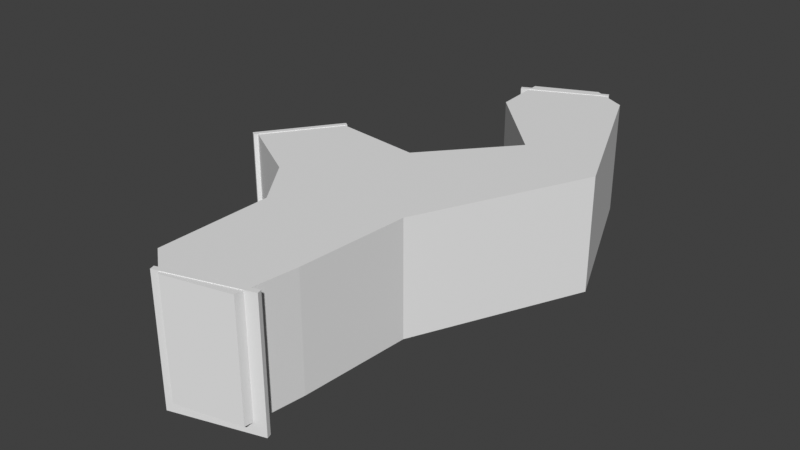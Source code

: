 # Source: StartArea_ForestEast.blend  (saved by Blender 4.2.66; exported with 4.5.12 LTS)
import bpy
from mathutils import Matrix  # noqa: F401  (used for matrix-valued properties, if any)

bpy.ops.wm.read_factory_settings(use_empty=True)
scene = bpy.context.scene
scene.name = 'Scene'

# ---- collections
col_collection = bpy.data.collections.new('Collection'); scene.collection.children.link(col_collection)

# ---- materials (node trees are filled in below, after node groups)
mat_terraintest_default = bpy.data.materials.new('terraintest_default')
mat_terraintest_treetrunks = bpy.data.materials.new('terraintest_treetrunks')

# ---- material node trees

# ---- world
world_world = bpy.data.worlds.new('World'); scene.world = world_world
world_world.use_nodes = True; world_world.node_tree.nodes.clear()
_N = world_world.node_tree.nodes; _L = world_world.node_tree.links
n0 = _N.new('ShaderNodeOutputWorld'); n0.name = 'World Output'; n0.location = (300, 300)
n1 = _N.new('ShaderNodeBackground'); n1.name = 'Background'; n1.location = (10, 300)
n1.inputs[0].default_value = (0.05088, 0.05088, 0.05088, 1.0)
_L.new(n1.outputs[0], n0.inputs[0])
n0.is_active_output = True
world_world.color = (0.05088, 0.05088, 0.05088)
world_world.use_sun_shadow = False
world_world.sun_shadow_jitter_overblur = 0.0

# ---- meshes
me_plane_001 = bpy.data.meshes.new('Plane.001')
me_plane_001.from_pydata([(-5.007, 17.74, 9.537e-07), (2.293, 27.63, 9.537e-07), (-5.007, 17.74, 17.02), (2.293, 27.63, 17.02), (25.17, -14.4, 17.02), (15.7, -16.63, 17.02), (25.17, -14.4, 9.537e-07), (15.7, -16.63, 9.537e-07), (15.69, 25.95, 9.537e-07), (5.7, 11.45, 9.537e-07), (5.7, 11.45, 17.02), (15.69, 25.95, 17.02), (11.0, 4.032, 17.02), (27.36, 10.55, 17.02), (27.36, 10.55, 9.537e-07), (11.0, 4.032, 9.537e-07), (11.03, -12.9, 17.02), (26.26, -5.848, 17.02), (26.26, -5.848, 9.537e-07), (11.03, -12.9, 9.537e-07), (14.17, 58.3, 17.02), (23.05, 62.27, 17.02), (14.17, 58.3, 1.907e-06), (23.05, 62.27, 1.907e-06), (26.06, 38.05, 17.02), (38.71, 35.25, 1.431e-06), (38.71, 35.25, 17.02), (26.06, 38.05, 1.431e-06), (28.35, 59.49, 17.02), (14.71, 49.7, 17.02), (14.71, 49.7, 1.907e-06), (28.35, 59.49, 1.907e-06)], [], [(18, 19, 7, 6), (17, 18, 6, 4), (6, 7, 5, 4), (19, 16, 5, 7), (16, 17, 4, 5), (0, 1, 3, 2), (2, 3, 11, 10), (0, 2, 10, 9), (3, 1, 8, 11), (1, 0, 9, 8), (10, 11, 13, 12), (9, 10, 12, 15), (30, 31, 23, 22), (8, 9, 15, 14), (12, 13, 17, 16), (15, 12, 16, 19), (13, 14, 18, 17), (14, 15, 19, 18), (29, 30, 22, 20), (22, 23, 21, 20), (31, 28, 21, 23), (28, 29, 20, 21), (26, 24, 29, 28), (25, 26, 28, 31), (24, 27, 30, 29), (27, 25, 31, 30), (8, 14, 25, 27), (11, 8, 27, 24), (14, 13, 26, 25), (13, 11, 24, 26)])
me_plane_001.polygons.foreach_set('material_index', [0, 1, 1, 1, 0, 0, 0, 1, 1, 0, 0, 1, 0, 0, 0, 1, 1, 0, 1, 1, 1, 0, 0, 1, 1, 0, 0, 1, 1, 0])
_uv = me_plane_001.uv_layers.new(name='UVMap')
_uv.uv.foreach_set('vector', [1.869, 3.7, 3.833, 1.086, 4.684, 1.172, 3.129, 4.229, -1.13, 1.0, -1.13, 9.653e-08, -1.508, 1.192e-07, -1.508, 1.0, -0.4563, 1.192e-07, -3.596, 2.384e-07, -3.596, 1.0, -0.4563, 1.0, -2.495, 2.157e-07, -2.495, 1.0, -2.749, 1.0, -2.749, 2.384e-07, 3.833, 1.086, 1.869, 3.7, 3.129, 4.229, 4.684, 1.172, -1.633, 1.788e-07, 1.533, 8.941e-08, -3.531, -2.227, -1.633, 1.0, -1.351, -3.215, -3.531, -2.227, -2.551, -0.1492, 0.6172, -1.462, -1.633, 1.788e-07, -1.633, 1.0, -2.503, 1.0, -2.503, 1.788e-07, 1.533, 1.0, 1.533, 8.941e-08, 0.3126, 5.96e-08, 0.3126, 1.0, -3.531, -2.227, -1.351, -3.215, 0.6172, -1.461, -2.551, -0.1492, 0.6172, -1.462, -2.551, -0.1492, -1.841, 2.146, 1.327, 0.834, -2.271, 1.788e-07, -2.271, 1.0, -1.131, 1.0, -1.131, 1.49e-07, 1.869, 3.7, 3.833, 1.086, 4.684, 1.172, 3.129, 4.229, -2.551, -0.1492, 0.6172, -1.461, 1.327, 0.834, -1.841, 2.146, 1.327, 0.834, -1.841, 2.146, 1.869, 3.7, 3.833, 1.086, -1.746, 1.49e-07, -1.746, 1.0, -2.495, 1.0, -2.495, 2.157e-07, -0.01941, 1.0, -0.01941, 2.98e-08, -1.13, 9.653e-08, -1.13, 1.0, -1.841, 2.146, 1.327, 0.834, 3.833, 1.086, 1.869, 3.7, -1.13, 1.0, -1.13, 9.653e-08, -1.508, 1.192e-07, -1.508, 1.0, -0.4563, 1.192e-07, -3.596, 2.384e-07, -3.596, 1.0, -0.4563, 1.0, -2.495, 2.157e-07, -2.495, 1.0, -2.749, 1.0, -2.749, 2.384e-07, 3.833, 1.086, 1.869, 3.7, 3.129, 4.229, 4.684, 1.172, -0.1807, -0.07127, -0.7407, 2.74, 1.869, 3.7, 3.833, 1.086, -1.493, 1.671e-07, -1.493, 1.0, -2.495, 1.0, -2.495, 2.157e-07, -0.3008, 1.0, -0.3008, 4.827e-08, -1.13, 9.653e-08, -1.13, 1.0, -0.7407, 2.74, -0.1807, -0.07127, 3.833, 1.086, 1.869, 3.7, -3.35, 1.779, -4.194, -1.229, -0.1807, -0.07127, -0.7407, 2.74, 0.5288, 1.0, 0.5288, 0.0, -0.3008, 4.827e-08, -0.3008, 1.0, -0.4914, 1.185e-07, -0.4914, 1.0, -1.493, 1.0, -1.493, 1.671e-07, -4.194, -1.229, -3.35, 1.779, -0.7407, 2.74, -0.1807, -0.07127])
_ca = me_plane_001.color_attributes.new('Col', 'FLOAT_COLOR', 'CORNER')
_ca.data.foreach_set('color', [0.006839, 0.01395, 0.00562, 1.0, 0.006839, 0.01395, 0.00562, 1.0, 0.0, 0.0, 0.0, 1.0, 0.0, 0.0, 0.0, 1.0, 0.006839, 0.01395, 0.00562, 1.0, 0.006839, 0.01395, 0.00562, 1.0, 0.0, 0.0, 0.0, 1.0, 0.0, 0.0, 0.0, 1.0, 0.0, 0.0, 0.0, 1.0, 0.0, 0.0, 0.0, 1.0, 0.0, 0.0, 0.0, 1.0, 0.0, 0.0, 0.0, 1.0, 0.006839, 0.01395, 0.00562, 1.0, 0.006839, 0.01395, 0.00562, 1.0, 0.0, 0.0, 0.0, 1.0, 0.0, 0.0, 0.0, 1.0, 0.006839, 0.01395, 0.00562, 1.0, 0.006839, 0.01395, 0.00562, 1.0, 0.0, 0.0, 0.0, 1.0, 0.0, 0.0, 0.0, 1.0, 0.0, 0.0, 0.0, 1.0, 0.0, 0.0, 0.0, 1.0, 0.0, 0.0, 0.0, 1.0, 0.0, 0.0, 0.0, 1.0, 0.0, 0.0, 0.0, 1.0, 0.0, 0.0, 0.0, 1.0, 0.006839, 0.01395, 0.00562, 1.0, 0.006839, 0.01395, 0.00562, 1.0, 0.0, 0.0, 0.0, 1.0, 0.0, 0.0, 0.0, 1.0, 0.006839, 0.01395, 0.00562, 1.0, 0.006839, 0.01395, 0.00562, 1.0, 0.0, 0.0, 0.0, 1.0, 0.0, 0.0, 0.0, 1.0, 0.006839, 0.01395, 0.00562, 1.0, 0.006839, 0.01395, 0.00562, 1.0, 0.0, 0.0, 0.0, 1.0, 0.0, 0.0, 0.0, 1.0, 0.006839, 0.01395, 0.00562, 1.0, 0.006839, 0.01395, 0.00562, 1.0, 0.006839, 0.01395, 0.00562, 1.0, 0.006839, 0.01395, 0.00562, 1.0, 0.006839, 0.01395, 0.00562, 1.0, 0.006839, 0.01395, 0.00562, 1.0, 0.006839, 0.01395, 0.00562, 1.0, 0.006839, 0.01395, 0.00562, 1.0, 0.006839, 0.01395, 0.00562, 1.0, 0.006839, 0.01395, 0.00562, 1.0, 0.006839, 0.01395, 0.00562, 1.0, 0.006839, 0.01395, 0.00562, 1.0, 0.0, 0.0, 0.0, 1.0, 0.0, 0.0, 0.0, 1.0, 0.006839, 0.01395, 0.00562, 1.0, 0.006839, 0.01395, 0.00562, 1.0, 0.006839, 0.01395, 0.00562, 1.0, 0.006839, 0.01395, 0.00562, 1.0, 0.006839, 0.01395, 0.00562, 1.0, 0.006839, 0.01395, 0.00562, 1.0, 0.006839, 0.01395, 0.00562, 1.0, 0.006839, 0.01395, 0.00562, 1.0, 0.006839, 0.01395, 0.00562, 1.0, 0.006839, 0.01395, 0.00562, 1.0, 0.006839, 0.01395, 0.00562, 1.0, 0.006839, 0.01395, 0.00562, 1.0, 0.006839, 0.01395, 0.00562, 1.0, 0.006839, 0.01395, 0.00562, 1.0, 0.006839, 0.01395, 0.00562, 1.0, 0.006839, 0.01395, 0.00562, 1.0, 0.006839, 0.01395, 0.00562, 1.0, 0.006839, 0.01395, 0.00562, 1.0, 0.006839, 0.01395, 0.00562, 1.0, 0.006839, 0.01395, 0.00562, 1.0, 0.006839, 0.01395, 0.00562, 1.0, 0.006839, 0.01395, 0.00562, 1.0, 0.0, 0.0, 0.0, 1.0, 0.0, 0.0, 0.0, 1.0, 0.0, 0.0, 0.0, 1.0, 0.0, 0.0, 0.0, 1.0, 0.0, 0.0, 0.0, 1.0, 0.0, 0.0, 0.0, 1.0, 0.006839, 0.01395, 0.00562, 1.0, 0.006839, 0.01395, 0.00562, 1.0, 0.0, 0.0, 0.0, 1.0, 0.0, 0.0, 0.0, 1.0, 0.006839, 0.01395, 0.00562, 1.0, 0.006839, 0.01395, 0.00562, 1.0, 0.0, 0.0, 0.0, 1.0, 0.0, 0.0, 0.0, 1.0, 0.006839, 0.01395, 0.00562, 1.0, 0.006839, 0.01395, 0.00562, 1.0, 0.006839, 0.01395, 0.00562, 1.0, 0.006839, 0.01395, 0.00562, 1.0, 0.006839, 0.01395, 0.00562, 1.0, 0.006839, 0.01395, 0.00562, 1.0, 0.006839, 0.01395, 0.00562, 1.0, 0.006839, 0.01395, 0.00562, 1.0, 0.006839, 0.01395, 0.00562, 1.0, 0.006839, 0.01395, 0.00562, 1.0, 0.006839, 0.01395, 0.00562, 1.0, 0.006839, 0.01395, 0.00562, 1.0, 0.006839, 0.01395, 0.00562, 1.0, 0.006839, 0.01395, 0.00562, 1.0, 0.006839, 0.01395, 0.00562, 1.0, 0.006839, 0.01395, 0.00562, 1.0, 0.006839, 0.01395, 0.00562, 1.0, 0.006839, 0.01395, 0.00562, 1.0, 0.006839, 0.01395, 0.00562, 1.0, 0.006839, 0.01395, 0.00562, 1.0, 0.006839, 0.01395, 0.00562, 1.0, 0.006839, 0.01395, 0.00562, 1.0, 0.006839, 0.01395, 0.00562, 1.0, 0.006839, 0.01395, 0.00562, 1.0, 0.006839, 0.01395, 0.00562, 1.0, 0.006839, 0.01395, 0.00562, 1.0, 0.006839, 0.01395, 0.00562, 1.0, 0.006839, 0.01395, 0.00562, 1.0, 0.006839, 0.01395, 0.00562, 1.0, 0.006839, 0.01395, 0.00562, 1.0, 0.006839, 0.01395, 0.00562, 1.0, 0.006839, 0.01395, 0.00562, 1.0])
_ca = me_plane_001.color_attributes.new('Alpha', 'FLOAT_COLOR', 'CORNER')
_ca.data.foreach_set('color', [0.0, 0.0, 0.0, 1.0, 0.0, 0.0, 0.0, 1.0, 0.0, 0.0, 0.0, 1.0, 0.0, 0.0, 0.0, 1.0, 0.0, 0.0, 0.0, 1.0, 0.0, 0.0, 0.0, 1.0, 0.0, 0.0, 0.0, 1.0, 0.0, 0.0, 0.0, 1.0, 0.0, 0.0, 0.0, 1.0, 0.0, 0.0, 0.0, 1.0, 0.0, 0.0, 0.0, 1.0, 0.0, 0.0, 0.0, 1.0, 0.0, 0.0, 0.0, 1.0, 0.0, 0.0, 0.0, 1.0, 0.0, 0.0, 0.0, 1.0, 0.0, 0.0, 0.0, 1.0, 0.0, 0.0, 0.0, 1.0, 0.0, 0.0, 0.0, 1.0, 0.0, 0.0, 0.0, 1.0, 0.0, 0.0, 0.0, 1.0, 0.0, 0.0, 0.0, 1.0, 0.0, 0.0, 0.0, 1.0, 0.0, 0.0, 0.0, 1.0, 0.0, 0.0, 0.0, 1.0, 0.0, 0.0, 0.0, 1.0, 0.0, 0.0, 0.0, 1.0, 0.0, 0.0, 0.0, 1.0, 0.0, 0.0, 0.0, 1.0, 0.0, 0.0, 0.0, 1.0, 0.0, 0.0, 0.0, 1.0, 0.0, 0.0, 0.0, 1.0, 0.0, 0.0, 0.0, 1.0, 0.0, 0.0, 0.0, 1.0, 0.0, 0.0, 0.0, 1.0, 0.0, 0.0, 0.0, 1.0, 0.0, 0.0, 0.0, 1.0, 0.0, 0.0, 0.0, 1.0, 0.0, 0.0, 0.0, 1.0, 0.0, 0.0, 0.0, 1.0, 0.0, 0.0, 0.0, 1.0, 0.0, 0.0, 0.0, 1.0, 0.0, 0.0, 0.0, 1.0, 0.0, 0.0, 0.0, 1.0, 0.0, 0.0, 0.0, 1.0, 0.0, 0.0, 0.0, 1.0, 0.0, 0.0, 0.0, 1.0, 0.0, 0.0, 0.0, 1.0, 0.0, 0.0, 0.0, 1.0, 0.0, 0.0, 0.0, 1.0, 0.0, 0.0, 0.0, 1.0, 0.0, 0.0, 0.0, 1.0, 0.0, 0.0, 0.0, 1.0, 0.0, 0.0, 0.0, 1.0, 0.0, 0.0, 0.0, 1.0, 0.0, 0.0, 0.0, 1.0, 0.0, 0.0, 0.0, 1.0, 0.0, 0.0, 0.0, 1.0, 0.0, 0.0, 0.0, 1.0, 0.0, 0.0, 0.0, 1.0, 0.0, 0.0, 0.0, 1.0, 0.0, 0.0, 0.0, 1.0, 0.0, 0.0, 0.0, 1.0, 0.0, 0.0, 0.0, 1.0, 0.0, 0.0, 0.0, 1.0, 0.0, 0.0, 0.0, 1.0, 0.0, 0.0, 0.0, 1.0, 0.0, 0.0, 0.0, 1.0, 0.0, 0.0, 0.0, 1.0, 0.0, 0.0, 0.0, 1.0, 0.0, 0.0, 0.0, 1.0, 0.0, 0.0, 0.0, 1.0, 0.0, 0.0, 0.0, 1.0, 0.0, 0.0, 0.0, 1.0, 0.0, 0.0, 0.0, 1.0, 0.0, 0.0, 0.0, 1.0, 0.0, 0.0, 0.0, 1.0, 0.0, 0.0, 0.0, 1.0, 0.0, 0.0, 0.0, 1.0, 0.0, 0.0, 0.0, 1.0, 0.0, 0.0, 0.0, 1.0, 0.0, 0.0, 0.0, 1.0, 0.0, 0.0, 0.0, 1.0, 0.0, 0.0, 0.0, 1.0, 0.0, 0.0, 0.0, 1.0, 0.0, 0.0, 0.0, 1.0, 0.0, 0.0, 0.0, 1.0, 0.0, 0.0, 0.0, 1.0, 0.0, 0.0, 0.0, 1.0, 0.0, 0.0, 0.0, 1.0, 0.0, 0.0, 0.0, 1.0, 0.0, 0.0, 0.0, 1.0, 0.0, 0.0, 0.0, 1.0, 0.0, 0.0, 0.0, 1.0, 0.0, 0.0, 0.0, 1.0, 0.0, 0.0, 0.0, 1.0, 0.0, 0.0, 0.0, 1.0, 0.0, 0.0, 0.0, 1.0, 0.0, 0.0, 0.0, 1.0, 0.0, 0.0, 0.0, 1.0, 0.0, 0.0, 0.0, 1.0, 0.0, 0.0, 0.0, 1.0, 0.0, 0.0, 0.0, 1.0, 0.0, 0.0, 0.0, 1.0, 0.0, 0.0, 0.0, 1.0, 0.0, 0.0, 0.0, 1.0, 0.0, 0.0, 0.0, 1.0, 0.0, 0.0, 0.0, 1.0, 0.0, 0.0, 0.0, 1.0, 0.0, 0.0, 0.0, 1.0, 0.0, 0.0, 0.0, 1.0, 0.0, 0.0, 0.0, 1.0, 0.0, 0.0, 0.0, 1.0, 0.0, 0.0, 0.0, 1.0, 0.0, 0.0, 0.0, 1.0, 0.0, 0.0, 0.0, 1.0, 0.0, 0.0, 0.0, 1.0, 0.0, 0.0, 0.0, 1.0, 0.0, 0.0, 0.0, 1.0, 0.0, 0.0, 0.0, 1.0, 0.0, 0.0, 0.0, 1.0])
me_plane_001.materials.append(mat_terraintest_default)
me_plane_001.materials.append(mat_terraintest_treetrunks)
me_plane_001.update()
me_loading_zone = bpy.data.meshes.new('loading zone')
me_loading_zone.from_pydata([(-0.5, -0.5, -0.5), (-0.5, -0.5, 0.5), (-0.5, 0.5, -0.5), (-0.5, 0.5, 0.5), (0.5, -0.5, -0.5), (0.5, -0.5, 0.5), (0.5, 0.5, -0.5), (0.5, 0.5, 0.5)], [], [(0, 1, 3, 2), (2, 3, 7, 6), (6, 7, 5, 4), (4, 5, 1, 0), (2, 6, 4, 0), (7, 3, 1, 5)])
me_loading_zone.update()
me_loading_zone_001 = bpy.data.meshes.new('loading zone.001')
me_loading_zone_001.from_pydata([(-0.5, -0.5, -0.5), (-0.5, -0.5, 0.5), (-0.5, 0.5, -0.5), (-0.5, 0.5, 0.5), (0.5, -0.5, -0.5), (0.5, -0.5, 0.5), (0.5, 0.5, -0.5), (0.5, 0.5, 0.5)], [], [(0, 1, 3, 2), (2, 3, 7, 6), (6, 7, 5, 4), (4, 5, 1, 0), (2, 6, 4, 0), (7, 3, 1, 5)])
me_loading_zone_001.update()
me_loading_zone_002 = bpy.data.meshes.new('loading zone.002')
me_loading_zone_002.from_pydata([(-0.5, -0.5, -0.5), (-0.5, -0.5, 0.5), (-0.5, 0.5, -0.5), (-0.5, 0.5, 0.5), (0.5, -0.5, -0.5), (0.5, -0.5, 0.5), (0.5, 0.5, -0.5), (0.5, 0.5, 0.5)], [], [(0, 1, 3, 2), (2, 3, 7, 6), (6, 7, 5, 4), (4, 5, 1, 0), (2, 6, 4, 0), (7, 3, 1, 5)])
me_loading_zone_002.update()

# ---- objects
ob_plane = bpy.data.objects.new('Plane', me_plane_001)
ob_loading_zone = bpy.data.objects.new('loading zone', me_loading_zone)
ob_loading_zone_001 = bpy.data.objects.new('loading zone.001', me_loading_zone_001)
ob_loading_zone_002 = bpy.data.objects.new('loading zone.002', me_loading_zone_002)
ob_entry_south = bpy.data.objects.new('entry#south', None)
ob_entry_west = bpy.data.objects.new('entry#west', None)
ob_entry_north = bpy.data.objects.new('entry#north', None)

# ---- transforms, parenting, visibility, modifiers, constraints
ob_plane.location = (0.0, 0.0, 0.0)
ob_loading_zone.location = (20.49, -14.27, 7.703)
ob_loading_zone.rotation_euler = (0.0, -0.0, 0.2949)
ob_loading_zone.scale = (13.3, 0.7232, 18.81)
ob_loading_zone_001.location = (-1.368, 22.59, 7.703)
ob_loading_zone_001.rotation_euler = (0.0, -0.0, 0.9586)
ob_loading_zone_001.scale = (13.3, 0.7232, 18.81)
ob_loading_zone_002.location = (19.08, 59.02, 7.703)
ob_loading_zone_002.rotation_euler = (0.0, -0.0, 0.4417)
ob_loading_zone_002.scale = (13.3, 0.7232, 18.81)
ob_entry_south.location = (19.29, -9.627, 1.192e-07)
ob_entry_south.rotation_euler = (0.0, -0.0, 3.293)
ob_entry_south.empty_display_type = 'ARROWS'
ob_entry_west.location = (7.037, 19.0, 1.192e-07)
ob_entry_west.rotation_euler = (0.0, -0.0, 1.075)
ob_entry_west.empty_display_type = 'ARROWS'
ob_entry_north.location = (21.33, 55.65, 1.192e-07)
ob_entry_north.rotation_euler = (0.0, -0.0, 6.785)
ob_entry_north.empty_display_type = 'ARROWS'

# ---- collection membership
col_collection.objects.link(ob_plane)
col_collection.objects.link(ob_loading_zone)
col_collection.objects.link(ob_loading_zone_001)
col_collection.objects.link(ob_loading_zone_002)
col_collection.objects.link(ob_entry_south)
col_collection.objects.link(ob_entry_west)
col_collection.objects.link(ob_entry_north)

# ---- scene / render settings (as saved in the file)
scene.frame_start = 1; scene.frame_end = 250; scene.frame_set(2)
scene.render.engine = 'BLENDER_EEVEE_NEXT'
scene.eevee.ray_tracing_options.trace_max_roughness = 0.0
scene.view_settings.view_transform = 'Standard'
bpy.context.view_layer.update()

# ---- added for rendering (the .blend has no active camera and no usable light): camera, sun
cam_auto = bpy.data.cameras.new('AutoCamera')
cam_auto.lens = 50.0
cam_auto.sensor_width = 36.0
cam_auto.clip_end = 1499.98
ob_auto_camera = bpy.data.objects.new('AutoCamera', cam_auto)
scene.collection.objects.link(ob_auto_camera)
ob_auto_camera.location = (102.084, -79.7434, 76.0788)
ob_auto_camera.rotation_euler = (1.09748, -7.21219e-08, 0.694738)
scene.camera = ob_auto_camera
light_auto_sun = bpy.data.lights.new('AutoSun', 'SUN')
light_auto_sun.energy = 3.0
light_auto_sun.angle = 0.0523599
ob_auto_sun = bpy.data.objects.new('AutoSun', light_auto_sun)
scene.collection.objects.link(ob_auto_sun)
ob_auto_sun.rotation_euler = (0.872665, 0.174533, 0.523599)
bpy.context.view_layer.update()
